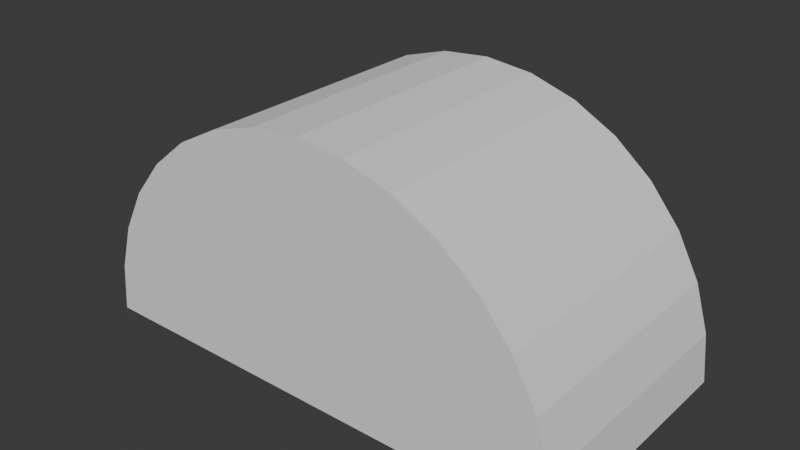 # Source: InteractionMesh.blend  (saved by Blender 5.2.44; exported with 4.5.12 LTS)
import bpy
from mathutils import Matrix  # noqa: F401  (used for matrix-valued properties, if any)

bpy.ops.wm.read_factory_settings(use_empty=True)
scene = bpy.context.scene
scene.name = 'Scene'

# ---- collections
col_collection = bpy.data.collections.new('Collection'); scene.collection.children.link(col_collection)

# ---- world
world_world = bpy.data.worlds.new('World'); scene.world = world_world
world_world.use_nodes = True; world_world.node_tree.nodes.clear()
_N = world_world.node_tree.nodes; _L = world_world.node_tree.links
n0 = _N.new('ShaderNodeOutputWorld'); n0.name = 'World Output'; n0.location = (300, 300)
n1 = _N.new('ShaderNodeBackground'); n1.name = 'Background'; n1.location = (10, 300)
n1.inputs[0].default_value = (0.05088, 0.05088, 0.05088, 1.0)
_L.new(n1.outputs[0], n0.inputs[0])
n0.is_active_output = True
world_world.color = (0.05088, 0.05088, 0.05088)
world_world.use_sun_shadow = False
world_world.sun_shadow_jitter_overblur = 0.0

# ---- meshes
me_circle = bpy.data.meshes.new('Circle')
me_circle.from_pydata([(1.11e-16, 0.5, 1.0), (-0.1951, 0.5, 0.9808), (-0.3827, 0.5, 0.9239), (-0.5556, 0.5, 0.8315), (-0.7071, 0.5, 0.7071), (-0.8315, 0.5, 0.5556), (-0.9239, 0.5, 0.3827), (-0.9808, 0.5, 0.1951), (-1.0, 0.5, 0.0), (-1.11e-16, 0.5, 0.0), (1.0, 0.5, 0.0), (0.9808, 0.5, 0.1951), (0.9239, 0.5, 0.3827), (0.8315, 0.5, 0.5556), (0.7071, 0.5, 0.7071), (0.5556, 0.5, 0.8315), (0.3827, 0.5, 0.9239), (0.1951, 0.5, 0.9808), (0.0, 0.5, 0.5), (-5.551e-17, 0.5, 0.25), (5.551e-17, 0.5, 0.75), (-8.327e-17, 0.5, 0.125), (2.776e-17, 0.5, 0.625), (-2.776e-17, 0.5, 0.375), (8.327e-17, 0.5, 0.875), (3.331e-16, -0.5, 1.0), (-0.1951, -0.5, 0.9808), (-0.3827, -0.5, 0.9239), (-0.5556, -0.5, 0.8315), (-0.7071, -0.5, 0.7071), (-0.8315, -0.5, 0.5556), (-0.9239, -0.5, 0.3827), (-0.9808, -0.5, 0.1951), (-1.0, -0.5, 0.0), (1.11e-16, -0.5, 0.0), (1.0, -0.5, 0.0), (0.9808, -0.5, 0.1951), (0.9239, -0.5, 0.3827), (0.8315, -0.5, 0.5556), (0.7071, -0.5, 0.7071), (0.5556, -0.5, 0.8315), (0.3827, -0.5, 0.9239), (0.1951, -0.5, 0.9808), (2.22e-16, -0.5, 0.5), (1.665e-16, -0.5, 0.25), (2.776e-16, -0.5, 0.75), (1.388e-16, -0.5, 0.125), (2.498e-16, -0.5, 0.625), (1.943e-16, -0.5, 0.375), (3.053e-16, -0.5, 0.875)], [], [(2, 20, 22, 3), (3, 22, 18, 4), (5, 4, 18, 23), (6, 5, 23, 19), (7, 6, 19, 21), (8, 7, 21, 9), (9, 21, 11, 10), (11, 21, 19, 12), (12, 19, 23, 13), (13, 23, 18, 14), (15, 14, 18, 22), (16, 15, 22, 20), (2, 1, 24, 20), (16, 20, 24, 17), (27, 28, 47, 45), (0, 17, 24, 1), (28, 29, 43, 47), (30, 48, 43, 29), (31, 44, 48, 30), (32, 46, 44, 31), (33, 34, 46, 32), (34, 35, 36, 46), (36, 37, 44, 46), (37, 38, 48, 44), (38, 39, 43, 48), (40, 47, 43, 39), (41, 45, 47, 40), (27, 45, 49, 26), (41, 42, 49, 45), (25, 26, 49, 42), (6, 31, 30, 5), (14, 39, 38, 13), (7, 32, 31, 6), (15, 40, 39, 14), (8, 33, 32, 7), (1, 26, 25, 0), (16, 41, 40, 15), (9, 34, 33, 8), (2, 27, 26, 1), (17, 42, 41, 16), (10, 35, 34, 9), (3, 28, 27, 2), (0, 25, 42, 17), (11, 36, 35, 10), (4, 29, 28, 3), (12, 37, 36, 11), (5, 30, 29, 4), (13, 38, 37, 12)])
_uv = me_circle.uv_layers.new(name='UVMap')
_uv.uv.foreach_set('vector', [0.0, 0.0, 0.0, 0.0, 0.0, 0.0, 0.0, 0.0, 0.0, 0.0, 0.0, 0.0, 0.0, 0.0, 0.0, 0.0, 0.0, 0.0, 0.0, 0.0, 0.0, 0.0, 0.0, 0.0, 0.0, 0.0, 0.0, 0.0, 0.0, 0.0, 0.0, 0.0, 0.0, 0.0, 0.0, 0.0, 0.0, 0.0, 0.0, 0.0, 0.0, 0.0, 0.0, 0.0, 0.0, 0.0, 0.0, 0.0, 0.0, 0.0, 0.0, 0.0, 0.0, 0.0, 0.0, 0.0, 0.0, 0.0, 0.0, 0.0, 0.0, 0.0, 0.0, 0.0, 0.0, 0.0, 0.0, 0.0, 0.0, 0.0, 0.0, 0.0, 0.0, 0.0, 0.0, 0.0, 0.0, 0.0, 0.0, 0.0, 0.0, 0.0, 0.0, 0.0, 0.0, 0.0, 0.0, 0.0, 0.0, 0.0, 0.0, 0.0, 0.0, 0.0, 0.0, 0.0, 0.0, 0.0, 0.0, 0.0, 0.0, 0.0, 0.0, 0.0, 0.0, 0.0, 0.0, 0.0, 0.0, 0.0, 0.0, 0.0, 0.0, 0.0, 0.0, 0.0, 0.0, 0.0, 0.0, 0.0, 0.0, 0.0, 0.0, 0.0, 0.0, 0.0, 0.0, 0.0, 0.0, 0.0, 0.0, 0.0, 0.0, 0.0, 0.0, 0.0, 0.0, 0.0, 0.0, 0.0, 0.0, 0.0, 0.0, 0.0, 0.0, 0.0, 0.0, 0.0, 0.0, 0.0, 0.0, 0.0, 0.0, 0.0, 0.0, 0.0, 0.0, 0.0, 0.0, 0.0, 0.0, 0.0, 0.0, 0.0, 0.0, 0.0, 0.0, 0.0, 0.0, 0.0, 0.0, 0.0, 0.0, 0.0, 0.0, 0.0, 0.0, 0.0, 0.0, 0.0, 0.0, 0.0, 0.0, 0.0, 0.0, 0.0, 0.0, 0.0, 0.0, 0.0, 0.0, 0.0, 0.0, 0.0, 0.0, 0.0, 0.0, 0.0, 0.0, 0.0, 0.0, 0.0, 0.0, 0.0, 0.0, 0.0, 0.0, 0.0, 0.0, 0.0, 0.0, 0.0, 0.0, 0.0, 0.0, 0.0, 0.0, 0.0, 0.0, 0.0, 0.0, 0.0, 0.0, 0.0, 0.0, 0.0, 0.0, 0.0, 0.0, 0.0, 0.0, 0.0, 0.0, 0.0, 0.0, 0.0, 0.0, 0.0, 0.0, 0.0, 0.0, 0.0, 0.0, 0.0, 0.0, 0.0, 0.0, 0.0, 0.0, 0.0, 0.0, 0.0, 0.0, 0.0, 0.0, 0.0, 0.0, 0.0, 0.0, 0.0, 0.0, 0.0, 0.0, 0.0, 0.0, 0.0, 0.0, 0.0, 0.0, 0.0, 0.0, 0.0, 0.0, 0.0, 0.0, 0.0, 0.0, 0.0, 0.0, 0.0, 0.0, 0.0, 0.0, 0.0, 0.0, 0.0, 0.0, 0.0, 0.0, 0.0, 0.0, 0.0, 0.0, 0.0, 0.0, 0.0, 0.0, 0.0, 0.0, 0.0, 0.0, 0.0, 0.0, 0.0, 0.0, 0.0, 0.0, 0.0, 0.0, 0.0, 0.0, 0.0, 0.0, 0.0, 0.0, 0.0, 0.0, 0.0, 0.0, 0.0, 0.0, 0.0, 0.0, 0.0, 0.0, 0.0, 0.0, 0.0, 0.0, 0.0, 0.0, 0.0, 0.0, 0.0, 0.0, 0.0, 0.0, 0.0, 0.0, 0.0, 0.0, 0.0, 0.0, 0.0, 0.0, 0.0, 0.0, 0.0, 0.0, 0.0, 0.0, 0.0, 0.0, 0.0, 0.0, 0.0, 0.0, 0.0, 0.0, 0.0, 0.0, 0.0, 0.0, 0.0, 0.0, 0.0, 0.0, 0.0, 0.0, 0.0, 0.0, 0.0, 0.0, 0.0, 0.0, 0.0, 0.0, 0.0, 0.0, 0.0, 0.0, 0.0, 0.0, 0.0])
me_circle.update()

# ---- objects
ob_circle = bpy.data.objects.new('Circle', me_circle)

# ---- transforms, parenting, visibility, modifiers, constraints
ob_circle.location = (0.0, 0.0, 0.0)

# ---- collection membership
col_collection.objects.link(ob_circle)

# ---- scene / render settings (as saved in the file)
scene.frame_start = 1; scene.frame_end = 250; scene.frame_set(23)
scene.render.engine = 'BLENDER_EEVEE_NEXT'
scene.render.bake_bias = 0.0
scene.render.bake_samples = 0
scene.cycles.sampling_pattern = 'TABULATED_SOBOL'
scene.eevee.fast_gi_thickness_near = 0.1
scene.eevee.fast_gi_thickness_far = 0.0
bpy.context.view_layer.update()

# ---- added for rendering (the .blend has no active camera and no usable light): camera, sun
cam_auto = bpy.data.cameras.new('AutoCamera')
cam_auto.lens = 50.0
cam_auto.sensor_width = 36.0
cam_auto.clip_end = 1000.0
ob_auto_camera = bpy.data.objects.new('AutoCamera', cam_auto)
scene.collection.objects.link(ob_auto_camera)
ob_auto_camera.location = (2.26633, -2.71959, 2.31306)
ob_auto_camera.rotation_euler = (1.09748, -7.21219e-08, 0.694738)
scene.camera = ob_auto_camera
light_auto_sun = bpy.data.lights.new('AutoSun', 'SUN')
light_auto_sun.energy = 3.0
light_auto_sun.angle = 0.0523599
ob_auto_sun = bpy.data.objects.new('AutoSun', light_auto_sun)
scene.collection.objects.link(ob_auto_sun)
ob_auto_sun.rotation_euler = (0.872665, 0.174533, 0.523599)
bpy.context.view_layer.update()
